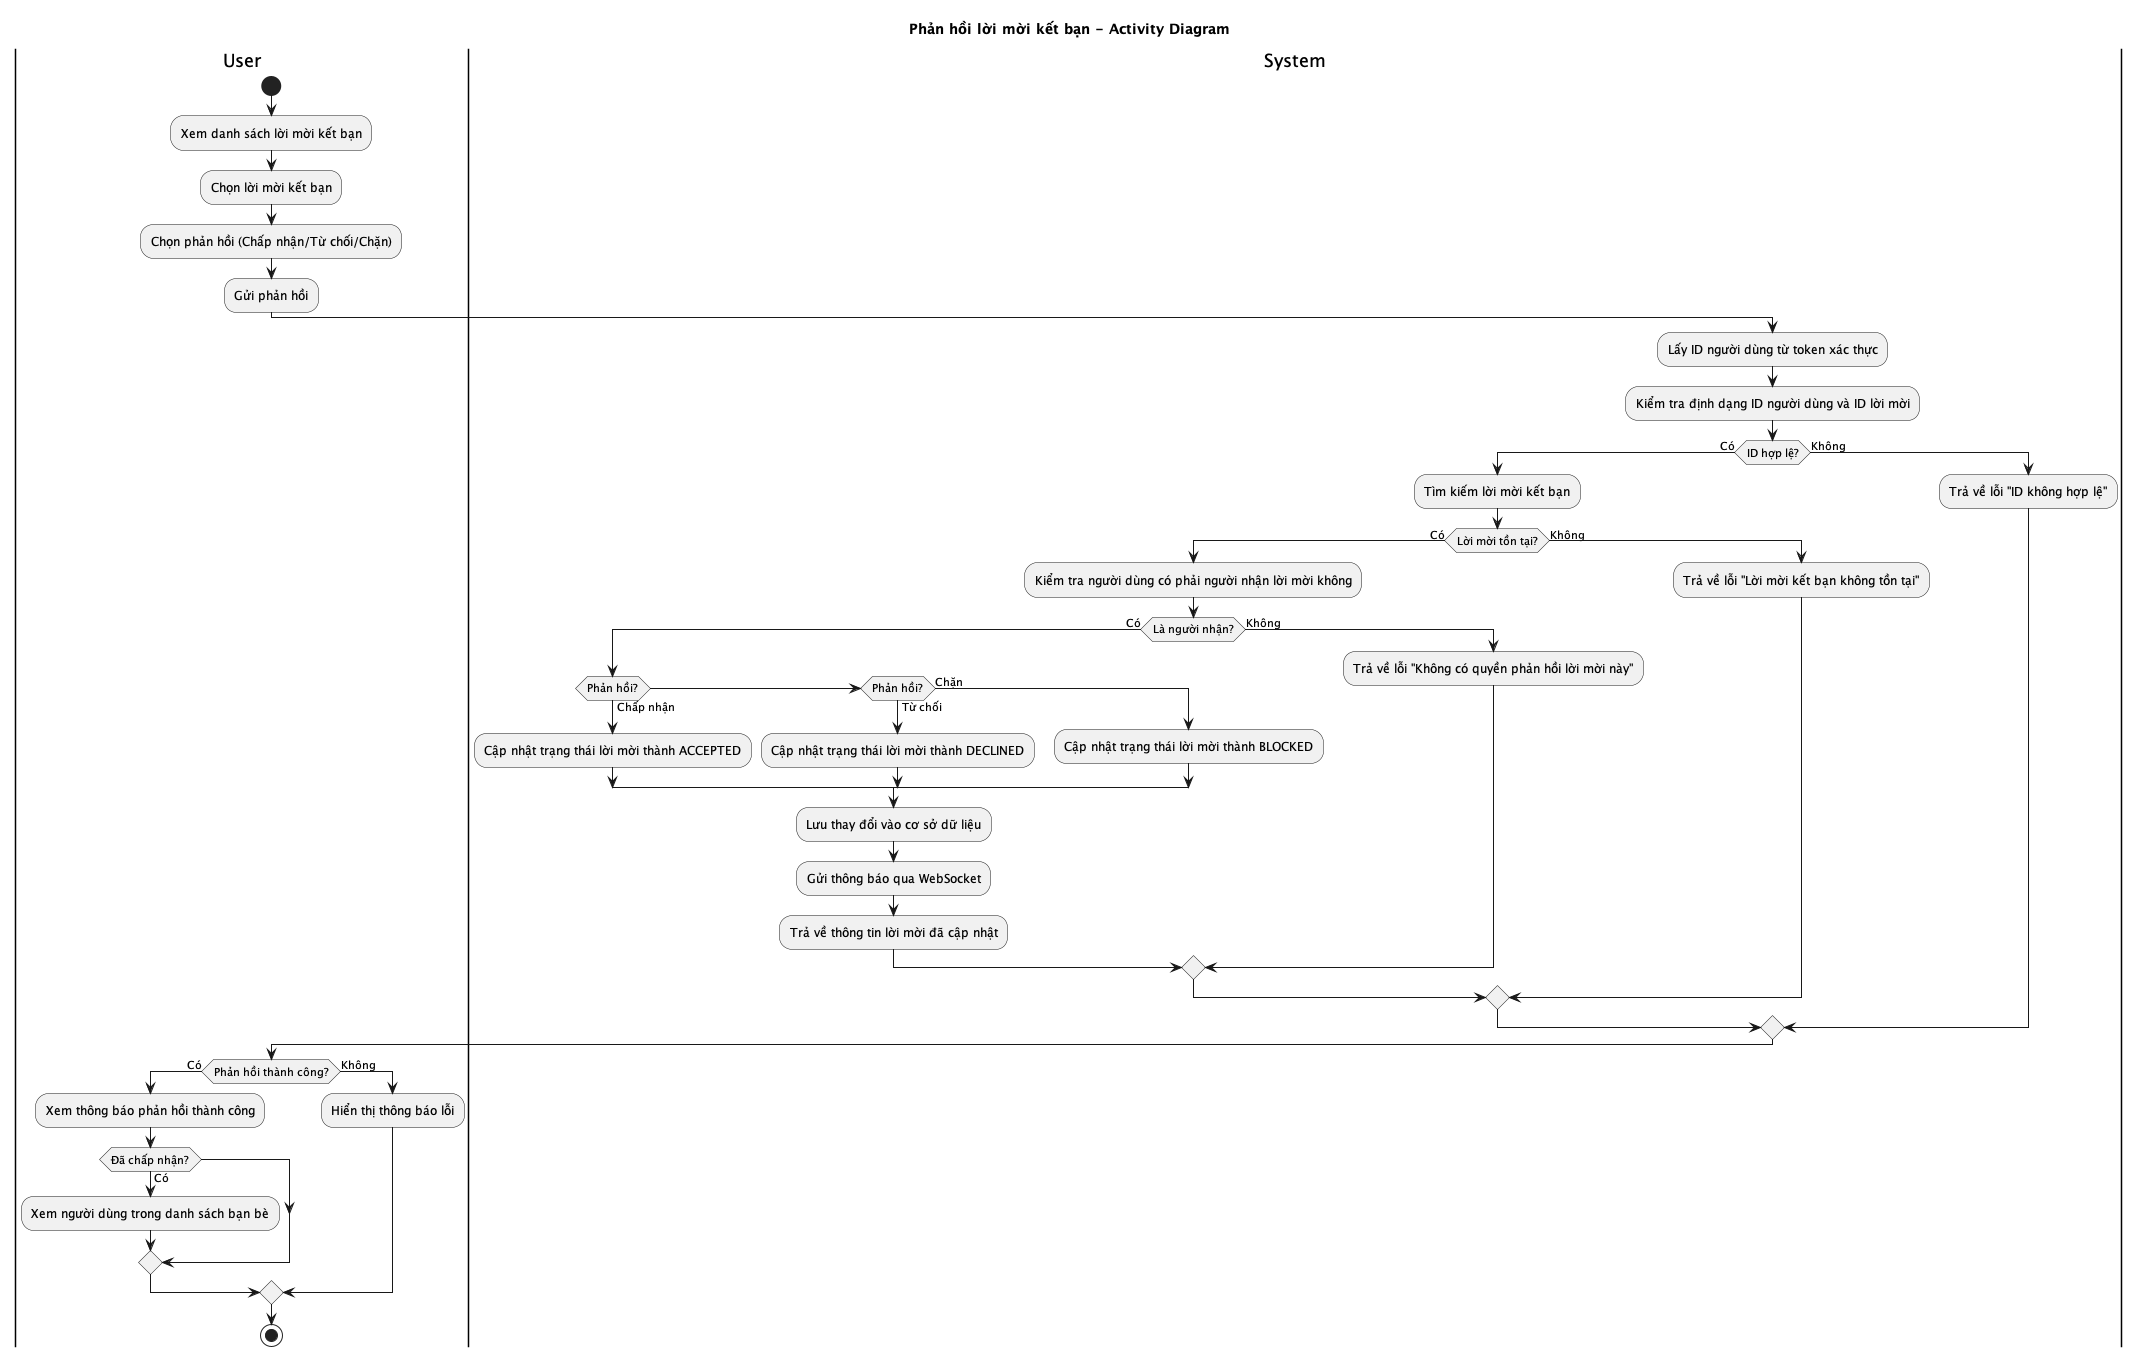

The diagram above was rendered by PlantUML. Its source (embedded in the PNG):
@startuml Phản hồi lời mời kết bạn - Activity Diagram
title Phản hồi lời mời kết bạn - Activity Diagram

|User|
start
:Xem danh sách lời mời kết bạn;
:Chọn lời mời kết bạn;
:Chọn phản hồi (Chấp nhận/Từ chối/Chặn);
:Gửi phản hồi;

|System|
:Lấy ID người dùng từ token xác thực;
:Kiểm tra định dạng ID người dùng và ID lời mời;

if (ID hợp lệ?) then (Có)
  :Tìm kiếm lời mời kết bạn;
  
  if (Lời mời tồn tại?) then (Có)
    :Kiểm tra người dùng có phải người nhận lời mời không;
    
    if (Là người nhận?) then (Có)
      if (Phản hồi?) then (Chấp nhận)
        :Cập nhật trạng thái lời mời thành ACCEPTED;
      elseif (Phản hồi?) then (Từ chối)
        :Cập nhật trạng thái lời mời thành DECLINED;
      else (Chặn)
        :Cập nhật trạng thái lời mời thành BLOCKED;
      endif
      
      :Lưu thay đổi vào cơ sở dữ liệu;
      :Gửi thông báo qua WebSocket;
      :Trả về thông tin lời mời đã cập nhật;
    else (Không)
      :Trả về lỗi "Không có quyền phản hồi lời mời này";
    endif
  else (Không)
    :Trả về lỗi "Lời mời kết bạn không tồn tại";
  endif
else (Không)
  :Trả về lỗi "ID không hợp lệ";
endif

|User|
if (Phản hồi thành công?) then (Có)
  :Xem thông báo phản hồi thành công;
  if (Đã chấp nhận?) then (Có)
    :Xem người dùng trong danh sách bạn bè;
  endif
else (Không)
  :Hiển thị thông báo lỗi;
endif

stop
@enduml